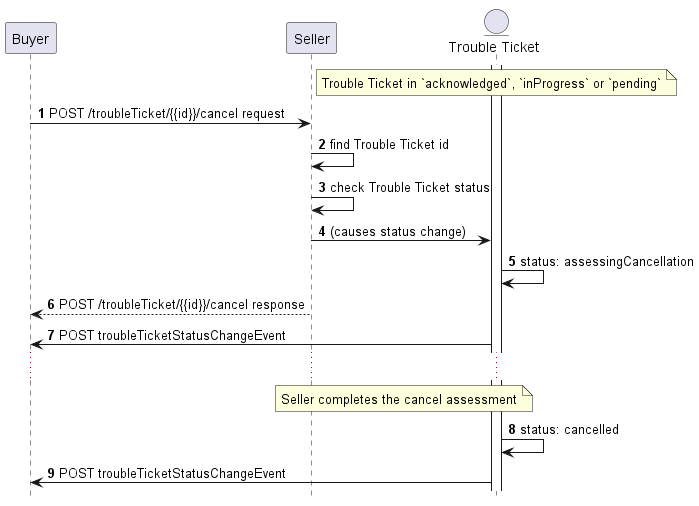

The diagram above was rendered by PlantUML. Its source (embedded in the PNG):
@startuml

hide footbox

participant Buyer
participant Seller


entity "Trouble Ticket" as TT
activate TT

autonumber

note over TT: Trouble Ticket in `acknowledged`, `inProgress` or `pending`
Buyer -> Seller : POST /troubleTicket/{{id}}/cancel request

Seller -> Seller: find Trouble Ticket id
Seller -> Seller: check Trouble Ticket status

Seller -> TT: (causes status change)
TT -> TT: status: assessingCancellation
Seller --> Buyer: POST /troubleTicket/{{id}}/cancel response
TT -> Buyer: POST troubleTicketStatusChangeEvent
...
note over Seller, TT: Seller completes the cancel assessment


TT -> TT: status: cancelled
TT -> Buyer: POST troubleTicketStatusChangeEvent



@enduml